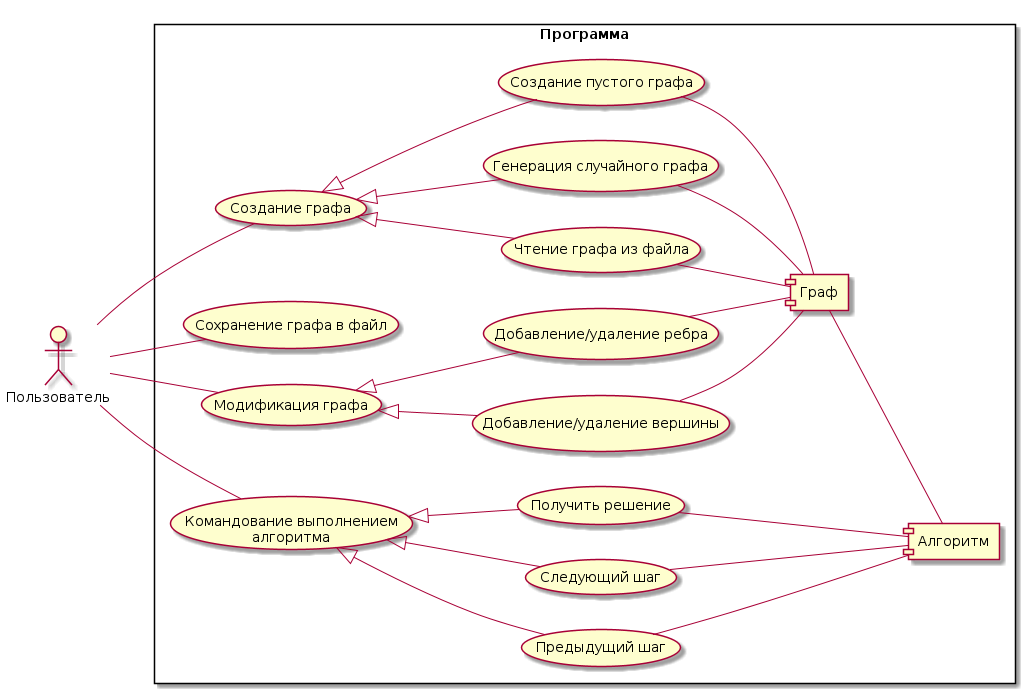

The diagram above was rendered by PlantUML. Its source (embedded in the PNG):
@startuml
	left to right direction
	skinparam packageStyle rectangle

	actor Пользователь

	rectangle Программа {
		component "Алгоритм" as Algorithm
		component "Граф" as Graph

		(Чтение графа из файла) as (Read)
		(Генерация случайного графа) as (Generate)
		(Создание графа) as (Create)
		(Создание пустого графа) as (New)

		(Сохранение графа в файл) as (Save)

		(Модификация графа) as (Modify)
		(Добавление/удаление вершины) as (ModifyVertex)
		(Добавление/удаление ребра) as (ModifyEdge)

		(Командование выполнением\nалгоритма) as (Command)
		(Предыдущий шаг) as (PrevStep)
		(Следующий шаг) as (NextStep)
		(Получить решение) as (Solve)

		Пользователь -- Create
		(Create) <|-- (New)
		(Create) <|-- (Read)
		(Create) <|-- (Generate)
		(New) -down- Graph
		(Read) -down- Graph
		(Generate) -down- Graph

		Пользователь -- Modify
		(Modify) <|-- (ModifyVertex)
		(Modify) <|-- (ModifyEdge)
		(ModifyVertex) -down- Graph
		(ModifyEdge) -down- Graph

		Graph -down- Algorithm

		Пользователь -- Save

		Пользователь -- Command
		(Command) <|-- (Solve)
		(Command) <|-- (NextStep)
		(Command) <|-- (PrevStep)
		(Solve) --down- Algorithm
		(NextStep) --down- Algorithm
		(PrevStep) --down- Algorithm

	}
@enduml